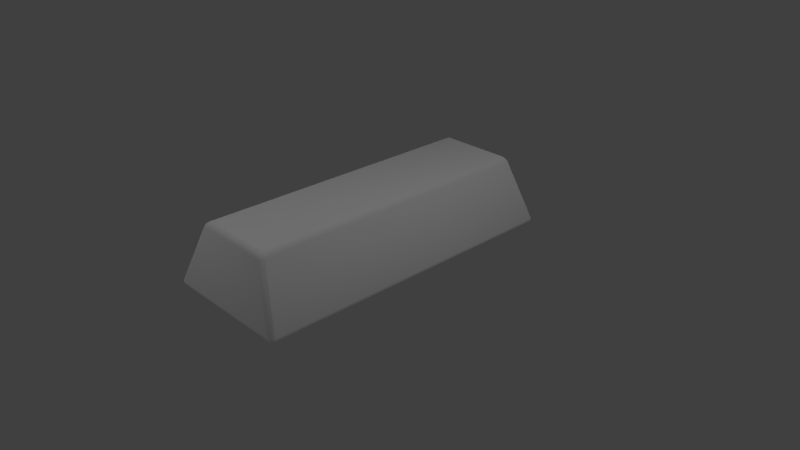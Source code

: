 # Source: gold_bar_0.blend  (saved by Blender 2.78.0; exported with 4.5.12 LTS)
import bpy
from mathutils import Matrix  # noqa: F401  (used for matrix-valued properties, if any)

bpy.ops.wm.read_factory_settings(use_empty=True)
scene = bpy.context.scene
scene.name = 'Scene'

# ---- collections
col_collection_1 = bpy.data.collections.new('Collection 1'); scene.collection.children.link(col_collection_1)

# ---- materials (node trees are filled in below, after node groups)
mat_material = bpy.data.materials.new('Material')
mat_material.alpha_threshold = 0.0
mat_material.use_transparent_shadow = False
mat_material.diffuse_color = (1.0, 1.0, 1.0, 1.0)
mat_material.roughness = 0.5
mat_material.specular_intensity = 1.0
mat_material.line_color = (0.0, 0.0, 0.0, 1.0)

# ---- material node trees

# ---- world
world_world = bpy.data.worlds.new('World'); scene.world = world_world
world_world.color = (0.05088, 0.05088, 0.05088)
world_world.use_sun_shadow = False
world_world.sun_shadow_jitter_overblur = 0.0
world_world.cycles.sampling_method = 'MANUAL'

# ---- cameras
cam_camera = bpy.data.cameras.new('Camera')
cam_camera.clip_end = 100.0
cam_camera.lens = 35.0
cam_camera.sensor_width = 32.0
cam_camera.sensor_height = 18.0
cam_camera.ortho_scale = 7.314
cam_camera.dof.focus_distance = 0.0
cam_camera.dof.aperture_fstop = 128.0

# ---- lights
light_lamp_003 = bpy.data.lights.new('Lamp.003', 'POINT')
light_lamp_003.transmission_factor = 0.0
light_lamp_003.cutoff_distance = 30.0
light_lamp_003.energy = 137.0
light_lamp_003.shadow_buffer_clip_start = 1.001
light_lamp_003.shadow_soft_size = 0.1
light_lamp_003.shadow_maximum_resolution = 0.006
light_lamp_003.use_absolute_resolution = True
light_lamp_002 = bpy.data.lights.new('Lamp.002', 'POINT')
light_lamp_002.transmission_factor = 0.0
light_lamp_002.cutoff_distance = 30.0
light_lamp_002.energy = 137.0
light_lamp_002.shadow_buffer_clip_start = 1.001
light_lamp_002.shadow_soft_size = 0.1
light_lamp_002.shadow_maximum_resolution = 0.006
light_lamp_002.use_absolute_resolution = True
light_lamp_001 = bpy.data.lights.new('Lamp.001', 'POINT')
light_lamp_001.transmission_factor = 0.0
light_lamp_001.cutoff_distance = 30.0
light_lamp_001.energy = 137.0
light_lamp_001.shadow_buffer_clip_start = 1.001
light_lamp_001.shadow_soft_size = 0.1
light_lamp_001.shadow_maximum_resolution = 0.006
light_lamp_001.use_absolute_resolution = True
light_lamp = bpy.data.lights.new('Lamp', 'POINT')
light_lamp.transmission_factor = 0.0
light_lamp.cutoff_distance = 30.0
light_lamp.energy = 137.0
light_lamp.shadow_buffer_clip_start = 1.001
light_lamp.shadow_soft_size = 0.1
light_lamp.shadow_maximum_resolution = 0.006
light_lamp.use_absolute_resolution = True

# ---- meshes
me_cube = bpy.data.meshes.new('Cube')
me_cube.from_pydata([(0.9547, 2.873, -0.2554), (0.9695, 2.839, -0.2557), (0.9667, 2.849, -0.2909), (0.9476, 2.887, -0.2926), (0.956, 2.855, -0.3075), (0.9249, 2.861, -0.3243), (0.9146, 2.893, -0.3083), (0.9478, 2.887, -0.2923), (0.9236, 2.902, -0.2541), (0.9479, 2.887, -0.2926), (0.9034, 2.909, -0.2874), (0.8862, 2.915, -0.2521), (0.9667, -2.849, -0.2909), (0.9695, -2.839, -0.2557), (0.9547, -2.873, -0.2554), (0.9476, -2.887, -0.2926), (0.9236, -2.902, -0.2541), (0.8862, -2.915, -0.2521), (0.9034, -2.909, -0.2874), (0.9479, -2.887, -0.2926), (0.956, -2.855, -0.3075), (0.9478, -2.887, -0.2923), (0.9146, -2.893, -0.3083), (0.9249, -2.861, -0.3243), (-0.9034, -2.909, -0.2874), (-0.8862, -2.915, -0.2521), (-0.9236, -2.902, -0.2541), (-0.9479, -2.887, -0.2926), (-0.9547, -2.873, -0.2554), (-0.9695, -2.839, -0.2557), (-0.9667, -2.849, -0.2909), (-0.9476, -2.887, -0.2926), (-0.9146, -2.893, -0.3083), (-0.9478, -2.887, -0.2923), (-0.956, -2.855, -0.3075), (-0.9249, -2.861, -0.3243), (-0.9236, 2.902, -0.2541), (-0.8862, 2.915, -0.2521), (-0.9034, 2.909, -0.2874), (-0.9479, 2.887, -0.2926), (-0.9146, 2.893, -0.3083), (-0.9249, 2.861, -0.3243), (-0.956, 2.855, -0.3075), (-0.9478, 2.887, -0.2923), (-0.9547, 2.873, -0.2554), (-0.9476, 2.887, -0.2926), (-0.9667, 2.849, -0.2909), (-0.9695, 2.839, -0.2557), (0.5782, 2.683, 0.5232), (0.5426, 2.697, 0.5211), (0.5311, 2.676, 0.5526), (0.5671, 2.659, 0.5542), (0.5209, 2.638, 0.5812), (0.5171, 2.602, 0.5933), (0.5541, 2.604, 0.5824), (0.5632, 2.645, 0.565), (0.6081, 2.654, 0.5246), (0.5791, 2.647, 0.5547), (0.5977, 2.611, 0.554), (0.6227, 2.619, 0.5247), (0.5311, -2.676, 0.5526), (0.5426, -2.697, 0.5211), (0.5782, -2.683, 0.5232), (0.5671, -2.659, 0.5542), (0.6081, -2.654, 0.5246), (0.6227, -2.619, 0.5247), (0.5977, -2.611, 0.554), (0.5791, -2.647, 0.5547), (0.5209, -2.638, 0.5812), (0.5632, -2.645, 0.565), (0.5541, -2.604, 0.5824), (0.5171, -2.602, 0.5933), (-0.5977, -2.611, 0.554), (-0.6227, -2.619, 0.5247), (-0.6081, -2.654, 0.5246), (-0.5791, -2.647, 0.5547), (-0.5782, -2.683, 0.5232), (-0.5426, -2.697, 0.5211), (-0.5311, -2.676, 0.5526), (-0.5671, -2.659, 0.5542), (-0.5541, -2.604, 0.5824), (-0.5632, -2.645, 0.565), (-0.5209, -2.638, 0.5812), (-0.5171, -2.602, 0.5933), (-0.6081, 2.654, 0.5246), (-0.6227, 2.619, 0.5247), (-0.5977, 2.611, 0.554), (-0.5791, 2.647, 0.5547), (-0.5541, 2.604, 0.5824), (-0.5171, 2.602, 0.5933), (-0.5209, 2.638, 0.5812), (-0.5632, 2.645, 0.565), (-0.5782, 2.683, 0.5232), (-0.5671, 2.659, 0.5542), (-0.5311, 2.676, 0.5526), (-0.5426, 2.697, 0.5211)], [], [(15, 19, 21), (27, 31, 33), (44, 84, 92, 36), (68, 82, 78, 60), (5, 23, 35, 41), (2, 12, 20, 4), (14, 64, 62, 16), (26, 76, 74, 28), (51, 55, 57), (50, 94, 90, 52), (80, 88, 86, 72), (87, 91, 93), (1, 59, 65, 13), (49, 11, 37, 95), (3, 7, 9), (17, 61, 77, 25), (18, 24, 32, 22), (29, 73, 85, 47), (30, 46, 42, 34), (39, 43, 45), (53, 89, 83, 71), (54, 70, 66, 58), (63, 67, 69), (75, 79, 81), (6, 40, 38, 10), (0, 1, 2, 3), (4, 5, 6, 7), (8, 9, 10, 11), (12, 13, 14, 15), (16, 17, 18, 19), (20, 21, 22, 23), (24, 25, 26, 27), (28, 29, 30, 31), (32, 33, 34, 35), (36, 37, 38, 39), (40, 41, 42, 43), (44, 45, 46, 47), (48, 49, 50, 51), (52, 53, 54, 55), (56, 57, 58, 59), (60, 61, 62, 63), (64, 65, 66, 67), (68, 69, 70, 71), (72, 73, 74, 75), (76, 77, 78, 79), (80, 81, 82, 83), (84, 85, 86, 87), (88, 89, 90, 91), (92, 93, 94, 95), (8, 0, 3, 9), (2, 4, 7, 3), (6, 10, 9, 7), (20, 12, 15, 21), (14, 16, 19, 15), (18, 22, 21, 19), (32, 24, 27, 33), (26, 28, 31, 27), (30, 34, 33, 31), (44, 36, 39, 45), (38, 40, 43, 39), (42, 46, 45, 43), (56, 48, 51, 57), (50, 52, 55, 51), (54, 58, 57, 55), (68, 60, 63, 69), (62, 64, 67, 63), (66, 70, 69, 67), (80, 72, 75, 81), (74, 76, 79, 75), (78, 82, 81, 79), (92, 84, 87, 93), (86, 88, 91, 87), (90, 94, 93, 91), (1, 13, 12, 2), (23, 5, 4, 20), (5, 41, 40, 6), (37, 11, 10, 38), (11, 49, 48, 8), (59, 1, 0, 56), (17, 25, 24, 18), (35, 23, 22, 32), (13, 65, 64, 14), (61, 17, 16, 62), (29, 47, 46, 30), (41, 35, 34, 42), (25, 77, 76, 26), (73, 29, 28, 74), (47, 85, 84, 44), (95, 37, 36, 92), (53, 71, 70, 54), (65, 59, 58, 66), (49, 95, 94, 50), (89, 53, 52, 90), (71, 83, 82, 68), (77, 61, 60, 78), (83, 89, 88, 80), (85, 73, 72, 86), (8, 48, 56, 0)])
me_cube.polygons.foreach_set('use_smooth', [True] * 98)
_k = set([(12, 13), (12, 20), (13, 65), (20, 23), (23, 35), (29, 30), (29, 73), (30, 34), (34, 35), (65, 66), (66, 70), (70, 71), (71, 83), (72, 73), (72, 80), (80, 83)])
me_cube.attributes.new('sharp_edge', 'BOOLEAN', 'EDGE').data.foreach_set('value', [ (min(e.vertices), max(e.vertices)) in _k for e in me_cube.edges])
_uv = me_cube.uv_layers.new(name='UVMap')
_uv.uv.foreach_set('vector', [0.5753, 0.8429, 0.5752, 0.8429, 0.5752, 0.8428, 0.3015, 0.8428, 0.3014, 0.8428, 0.3015, 0.8427, 0.00692, 0.9854, 0.0474, 0.8515, 0.05371, 0.8537, 0.01373, 0.9852, 0.523, 0.9934, 0.3542, 0.9913, 0.3536, 0.9835, 0.5237, 0.9857, 0.8482, 0.8343, 0.01104, 0.8343, 0.01104, 0.5636, 0.8482, 0.5636, 0.8359, 0.02919, 0.006501, 0.02926, 0.002629, 0.01472, 0.8365, 0.0147, 0.5776, 0.8491, 0.5371, 0.983, 0.5308, 0.9807, 0.5708, 0.8492, 0.3058, 0.8491, 0.3466, 0.9785, 0.3403, 0.9807, 0.2991, 0.8489, 0.237, 0.8497, 0.237, 0.8467, 0.2395, 0.8487, 0.2309, 0.8509, 0.06081, 0.8487, 0.06151, 0.841, 0.2303, 0.8432, 0.04766, 0.3699, 0.8013, 0.3697, 0.8031, 0.3829, 0.04673, 0.383, 0.05221, 0.8464, 0.05475, 0.8445, 0.05471, 0.8475, 0.8345, 0.04359, 0.8026, 0.1675, 0.04272, 0.1676, 0.01079, 0.04371, 0.2322, 0.8569, 0.2727, 0.9849, 0.0198, 0.9847, 0.05953, 0.8547, 0.2832, 0.9917, 0.2831, 0.9917, 0.283, 0.9916, 0.5647, 0.8497, 0.525, 0.9797, 0.3524, 0.9775, 0.3119, 0.8495, 0.5673, 0.8444, 0.3093, 0.8442, 0.3071, 0.8401, 0.5695, 0.8402, 0.01386, 0.5202, 0.04576, 0.3963, 0.8056, 0.3961, 0.8376, 0.52, 0.01245, 0.5346, 0.8419, 0.5345, 0.8457, 0.549, 0.01181, 0.5491, 0.009367, 0.9915, 0.009336, 0.9916, 0.009259, 0.9916, 0.8004, 0.207, 0.8005, 0.3566, 0.04793, 0.3567, 0.0479, 0.2072, 0.8007, 0.1939, 0.04704, 0.194, 0.04527, 0.1809, 0.8016, 0.1807, 0.5298, 0.9869, 0.5323, 0.988, 0.5298, 0.99, 0.345, 0.9857, 0.3475, 0.9847, 0.3475, 0.9877, 0.2775, 0.9943, 0.01501, 0.9942, 0.01723, 0.99, 0.2752, 0.9902, 0.2854, 0.9855, 0.2921, 0.9849, 0.2904, 0.9927, 0.2832, 0.9917, 0.2874, 0.996, 0.2812, 0.9999, 0.2775, 0.9943, 0.2831, 0.9917, 0.2787, 0.9854, 0.283, 0.9916, 0.2752, 0.9902, 0.2727, 0.9849, 0.5826, 0.8417, 0.5844, 0.8496, 0.5776, 0.8491, 0.5753, 0.8429, 0.5708, 0.8492, 0.5647, 0.8497, 0.5673, 0.8444, 0.5752, 0.8429, 0.5795, 0.8384, 0.5752, 0.8428, 0.5695, 0.8402, 0.5732, 0.8346, 0.3093, 0.8442, 0.3119, 0.8495, 0.3058, 0.8491, 0.3015, 0.8428, 0.2991, 0.8489, 0.2924, 0.8495, 0.2942, 0.8417, 0.3014, 0.8428, 0.3071, 0.8401, 0.3015, 0.8427, 0.2972, 0.8384, 0.3034, 0.8346, 0.01373, 0.9852, 0.0198, 0.9847, 0.01723, 0.99, 0.009367, 0.9915, 0.01501, 0.9942, 0.01129, 0.9999, 0.005025, 0.996, 0.009336, 0.9916, 0.00692, 0.9854, 0.009259, 0.9916, 0.001982, 0.9927, 0.0001281, 0.9848, 0.238, 0.856, 0.2322, 0.8569, 0.2309, 0.8509, 0.237, 0.8497, 0.2303, 0.8432, 0.2306, 0.8367, 0.2374, 0.8389, 0.237, 0.8467, 0.2443, 0.8537, 0.2395, 0.8487, 0.2453, 0.8447, 0.2497, 0.8505, 0.5237, 0.9857, 0.525, 0.9797, 0.5308, 0.9807, 0.5298, 0.9869, 0.5371, 0.983, 0.5426, 0.9863, 0.5381, 0.9922, 0.5323, 0.988, 0.523, 0.9934, 0.5298, 0.99, 0.53, 0.9978, 0.5231, 0.9999, 0.3392, 0.9898, 0.3348, 0.9839, 0.3403, 0.9807, 0.345, 0.9857, 0.3466, 0.9785, 0.3524, 0.9775, 0.3536, 0.9835, 0.3475, 0.9847, 0.3471, 0.9955, 0.3475, 0.9877, 0.3542, 0.9913, 0.3539, 0.9977, 0.0474, 0.8515, 0.04189, 0.8482, 0.04639, 0.8423, 0.05221, 0.8464, 0.05453, 0.8366, 0.0614, 0.8346, 0.06151, 0.841, 0.05475, 0.8445, 0.05371, 0.8537, 0.05471, 0.8475, 0.06081, 0.8487, 0.05953, 0.8547, 0.2787, 0.9854, 0.2854, 0.9855, 0.2832, 0.9917, 0.283, 0.9916, 0.2904, 0.9927, 0.2874, 0.996, 0.2831, 0.9917, 0.2832, 0.9917, 0.2775, 0.9943, 0.2752, 0.9902, 0.283, 0.9916, 0.2831, 0.9917, 0.5795, 0.8384, 0.5826, 0.8417, 0.5753, 0.8429, 0.5752, 0.8428, 0.5776, 0.8491, 0.5708, 0.8492, 0.5752, 0.8429, 0.5753, 0.8429, 0.5673, 0.8444, 0.5695, 0.8402, 0.5752, 0.8428, 0.5752, 0.8429, 0.3071, 0.8401, 0.3093, 0.8442, 0.3015, 0.8428, 0.3015, 0.8427, 0.3058, 0.8491, 0.2991, 0.8489, 0.3014, 0.8428, 0.3015, 0.8428, 0.2942, 0.8417, 0.2972, 0.8384, 0.3015, 0.8427, 0.3014, 0.8428, 0.00692, 0.9854, 0.01373, 0.9852, 0.009367, 0.9915, 0.009259, 0.9916, 0.01723, 0.99, 0.01501, 0.9942, 0.009336, 0.9916, 0.009367, 0.9915, 0.005025, 0.996, 0.001982, 0.9927, 0.009259, 0.9916, 0.009336, 0.9916, 0.2443, 0.8537, 0.238, 0.856, 0.237, 0.8497, 0.2395, 0.8487, 0.2309, 0.8509, 0.2303, 0.8432, 0.237, 0.8467, 0.237, 0.8497, 0.2374, 0.8389, 0.2453, 0.8447, 0.2395, 0.8487, 0.237, 0.8467, 0.523, 0.9934, 0.5237, 0.9857, 0.5298, 0.9869, 0.5298, 0.99, 0.5308, 0.9807, 0.5371, 0.983, 0.5323, 0.988, 0.5298, 0.9869, 0.5381, 0.9922, 0.53, 0.9978, 0.5298, 0.99, 0.5323, 0.988, 0.3471, 0.9955, 0.3392, 0.9898, 0.345, 0.9857, 0.3475, 0.9877, 0.3403, 0.9807, 0.3466, 0.9785, 0.3475, 0.9847, 0.345, 0.9857, 0.3536, 0.9835, 0.3542, 0.9913, 0.3475, 0.9877, 0.3475, 0.9847, 0.05371, 0.8537, 0.0474, 0.8515, 0.05221, 0.8464, 0.05471, 0.8475, 0.04639, 0.8423, 0.05453, 0.8366, 0.05475, 0.8445, 0.05221, 0.8464, 0.06151, 0.841, 0.06081, 0.8487, 0.05471, 0.8475, 0.05475, 0.8445, 0.8345, 0.04359, 0.01079, 0.04371, 0.006501, 0.02926, 0.8359, 0.02919, 0.0001281, 0.0001281, 0.8373, 0.0001281, 0.8365, 0.0147, 0.002629, 0.01472, 0.2812, 0.9999, 0.01129, 0.9999, 0.01501, 0.9942, 0.2775, 0.9943, 0.0198, 0.9847, 0.2727, 0.9849, 0.2752, 0.9902, 0.01723, 0.99, 0.2727, 0.9849, 0.2322, 0.8569, 0.238, 0.856, 0.2787, 0.9854, 0.2497, 0.8505, 0.2921, 0.9849, 0.2854, 0.9855, 0.2443, 0.8537, 0.5647, 0.8497, 0.3119, 0.8495, 0.3093, 0.8442, 0.5673, 0.8444, 0.3034, 0.8346, 0.5732, 0.8346, 0.5695, 0.8402, 0.3071, 0.8401, 0.5844, 0.8496, 0.5426, 0.9863, 0.5371, 0.983, 0.5776, 0.8491, 0.525, 0.9797, 0.5647, 0.8497, 0.5708, 0.8492, 0.5308, 0.9807, 0.01386, 0.5202, 0.8376, 0.52, 0.8419, 0.5345, 0.01245, 0.5346, 0.8482, 0.5636, 0.01104, 0.5636, 0.01181, 0.5491, 0.8457, 0.549, 0.3119, 0.8495, 0.3524, 0.9775, 0.3466, 0.9785, 0.3058, 0.8491, 0.3348, 0.9839, 0.2924, 0.8495, 0.2991, 0.8489, 0.3403, 0.9807, 0.0001281, 0.9848, 0.04189, 0.8482, 0.0474, 0.8515, 0.00692, 0.9854, 0.05953, 0.8547, 0.0198, 0.9847, 0.01373, 0.9852, 0.05371, 0.8537, 0.8004, 0.207, 0.0479, 0.2072, 0.04704, 0.194, 0.8007, 0.1939, 0.04272, 0.1676, 0.8026, 0.1675, 0.8016, 0.1807, 0.04527, 0.1809, 0.2322, 0.8569, 0.05953, 0.8547, 0.06081, 0.8487, 0.2309, 0.8509, 0.0614, 0.8346, 0.2306, 0.8367, 0.2303, 0.8432, 0.06151, 0.841, 0.5231, 0.9999, 0.3539, 0.9977, 0.3542, 0.9913, 0.523, 0.9934, 0.3524, 0.9775, 0.525, 0.9797, 0.5237, 0.9857, 0.3536, 0.9835, 0.04793, 0.3567, 0.8005, 0.3566, 0.8013, 0.3697, 0.04766, 0.3699, 0.8056, 0.3961, 0.04576, 0.3963, 0.04673, 0.383, 0.8031, 0.3829, 0.2787, 0.9854, 0.238, 0.856, 0.2443, 0.8537, 0.2854, 0.9855])
_ca = me_cube.color_attributes.new('Col', 'BYTE_COLOR', 'CORNER')
_ca.data.foreach_set('color', [1.0, 1.0, 1.0, 1.0, 1.0, 1.0, 1.0, 1.0, 1.0, 1.0, 1.0, 1.0, 1.0, 1.0, 1.0, 1.0, 1.0, 1.0, 1.0, 1.0, 1.0, 1.0, 1.0, 1.0, 1.0, 1.0, 1.0, 1.0, 1.0, 1.0, 1.0, 1.0, 1.0, 1.0, 1.0, 1.0, 1.0, 1.0, 1.0, 1.0, 1.0, 1.0, 1.0, 1.0, 1.0, 1.0, 1.0, 1.0, 1.0, 1.0, 1.0, 1.0, 1.0, 1.0, 1.0, 1.0, 1.0, 1.0, 1.0, 1.0, 1.0, 1.0, 1.0, 1.0, 1.0, 1.0, 1.0, 1.0, 1.0, 1.0, 1.0, 1.0, 1.0, 1.0, 1.0, 1.0, 1.0, 1.0, 1.0, 1.0, 1.0, 1.0, 1.0, 1.0, 1.0, 1.0, 1.0, 1.0, 1.0, 1.0, 1.0, 1.0, 1.0, 1.0, 1.0, 1.0, 1.0, 1.0, 1.0, 1.0, 1.0, 1.0, 1.0, 1.0, 1.0, 1.0, 1.0, 1.0, 1.0, 1.0, 1.0, 1.0, 1.0, 1.0, 1.0, 1.0, 1.0, 1.0, 1.0, 1.0, 1.0, 1.0, 1.0, 1.0, 1.0, 1.0, 1.0, 1.0, 1.0, 1.0, 1.0, 1.0, 1.0, 1.0, 1.0, 1.0, 1.0, 1.0, 1.0, 1.0, 1.0, 1.0, 1.0, 1.0, 1.0, 1.0, 1.0, 1.0, 1.0, 1.0, 1.0, 1.0, 1.0, 1.0, 1.0, 1.0, 1.0, 1.0, 1.0, 1.0, 1.0, 1.0, 1.0, 1.0, 1.0, 1.0, 1.0, 1.0, 1.0, 1.0, 1.0, 1.0, 1.0, 1.0, 1.0, 1.0, 1.0, 1.0, 1.0, 1.0, 1.0, 1.0, 1.0, 1.0, 1.0, 1.0, 1.0, 1.0, 1.0, 1.0, 1.0, 1.0, 1.0, 1.0, 1.0, 1.0, 1.0, 1.0, 1.0, 1.0, 1.0, 1.0, 1.0, 1.0, 1.0, 1.0, 1.0, 1.0, 1.0, 1.0, 1.0, 1.0, 1.0, 1.0, 1.0, 1.0, 1.0, 1.0, 1.0, 1.0, 1.0, 1.0, 1.0, 1.0, 1.0, 1.0, 1.0, 1.0, 1.0, 1.0, 1.0, 1.0, 1.0, 1.0, 1.0, 1.0, 1.0, 1.0, 1.0, 1.0, 1.0, 1.0, 1.0, 1.0, 1.0, 1.0, 1.0, 1.0, 1.0, 1.0, 1.0, 1.0, 1.0, 1.0, 1.0, 1.0, 1.0, 1.0, 1.0, 1.0, 1.0, 1.0, 1.0, 1.0, 1.0, 1.0, 1.0, 1.0, 1.0, 1.0, 1.0, 1.0, 1.0, 1.0, 1.0, 1.0, 1.0, 1.0, 1.0, 1.0, 1.0, 1.0, 1.0, 1.0, 1.0, 1.0, 1.0, 1.0, 1.0, 1.0, 1.0, 1.0, 1.0, 1.0, 1.0, 1.0, 1.0, 1.0, 1.0, 1.0, 1.0, 1.0, 1.0, 1.0, 1.0, 1.0, 1.0, 1.0, 1.0, 1.0, 1.0, 1.0, 1.0, 1.0, 1.0, 1.0, 1.0, 1.0, 1.0, 1.0, 1.0, 1.0, 1.0, 1.0, 1.0, 1.0, 1.0, 1.0, 1.0, 1.0, 1.0, 1.0, 1.0, 1.0, 1.0, 1.0, 1.0, 1.0, 1.0, 1.0, 1.0, 1.0, 1.0, 1.0, 1.0, 1.0, 1.0, 1.0, 1.0, 1.0, 1.0, 1.0, 1.0, 1.0, 1.0, 1.0, 1.0, 1.0, 1.0, 1.0, 1.0, 1.0, 1.0, 1.0, 1.0, 1.0, 1.0, 1.0, 1.0, 1.0, 1.0, 1.0, 1.0, 1.0, 1.0, 1.0, 1.0, 1.0, 1.0, 1.0, 1.0, 1.0, 1.0, 1.0, 1.0, 1.0, 1.0, 1.0, 1.0, 1.0, 1.0, 1.0, 1.0, 1.0, 1.0, 1.0, 1.0, 1.0, 1.0, 1.0, 1.0, 1.0, 1.0, 1.0, 1.0, 1.0, 1.0, 1.0, 1.0, 1.0, 1.0, 1.0, 1.0, 1.0, 1.0, 1.0, 1.0, 1.0, 1.0, 1.0, 1.0, 1.0, 1.0, 1.0, 1.0, 1.0, 1.0, 1.0, 1.0, 1.0, 1.0, 1.0, 1.0, 1.0, 1.0, 1.0, 1.0, 1.0, 1.0, 1.0, 1.0, 1.0, 1.0, 1.0, 1.0, 1.0, 1.0, 1.0, 1.0, 1.0, 1.0, 1.0, 1.0, 1.0, 1.0, 1.0, 1.0, 1.0, 1.0, 1.0, 1.0, 1.0, 1.0, 1.0, 1.0, 1.0, 1.0, 1.0, 1.0, 1.0, 1.0, 1.0, 1.0, 1.0, 1.0, 1.0, 1.0, 1.0, 1.0, 1.0, 1.0, 1.0, 1.0, 1.0, 1.0, 1.0, 1.0, 1.0, 1.0, 1.0, 1.0, 1.0, 1.0, 1.0, 1.0, 1.0, 1.0, 1.0, 1.0, 1.0, 1.0, 1.0, 1.0, 1.0, 1.0, 1.0, 1.0, 1.0, 1.0, 1.0, 1.0, 1.0, 1.0, 1.0, 1.0, 1.0, 1.0, 1.0, 1.0, 1.0, 1.0, 1.0, 1.0, 1.0, 1.0, 1.0, 1.0, 1.0, 1.0, 1.0, 1.0, 1.0, 1.0, 1.0, 1.0, 1.0, 1.0, 1.0, 1.0, 1.0, 1.0, 1.0, 1.0, 1.0, 1.0, 1.0, 1.0, 1.0, 1.0, 1.0, 1.0, 1.0, 1.0, 1.0, 1.0, 1.0, 1.0, 1.0, 1.0, 1.0, 1.0, 1.0, 1.0, 1.0, 1.0, 1.0, 1.0, 1.0, 1.0, 1.0, 1.0, 1.0, 1.0, 1.0, 1.0, 1.0, 1.0, 1.0, 1.0, 1.0, 1.0, 1.0, 1.0, 1.0, 1.0, 1.0, 1.0, 1.0, 1.0, 1.0, 1.0, 1.0, 1.0, 1.0, 1.0, 1.0, 1.0, 1.0, 1.0, 1.0, 1.0, 1.0, 1.0, 1.0, 1.0, 1.0, 1.0, 1.0, 1.0, 1.0, 1.0, 1.0, 1.0, 1.0, 1.0, 1.0, 1.0, 1.0, 1.0, 1.0, 1.0, 1.0, 1.0, 1.0, 1.0, 1.0, 1.0, 1.0, 1.0, 1.0, 1.0, 1.0, 1.0, 1.0, 1.0, 1.0, 1.0, 1.0, 1.0, 1.0, 1.0, 1.0, 1.0, 1.0, 1.0, 1.0, 1.0, 1.0, 1.0, 1.0, 1.0, 1.0, 1.0, 1.0, 1.0, 1.0, 1.0, 1.0, 1.0, 1.0, 1.0, 1.0, 1.0, 1.0, 1.0, 1.0, 1.0, 1.0, 1.0, 1.0, 1.0, 1.0, 1.0, 1.0, 1.0, 1.0, 1.0, 1.0, 1.0, 1.0, 1.0, 1.0, 1.0, 1.0, 1.0, 1.0, 1.0, 1.0, 1.0, 1.0, 1.0, 1.0, 1.0, 1.0, 1.0, 1.0, 1.0, 1.0, 1.0, 1.0, 1.0, 1.0, 1.0, 1.0, 1.0, 1.0, 1.0, 1.0, 1.0, 1.0, 1.0, 1.0, 1.0, 1.0, 1.0, 1.0, 1.0, 1.0, 1.0, 1.0, 1.0, 1.0, 1.0, 1.0, 1.0, 1.0, 1.0, 1.0, 1.0, 1.0, 1.0, 1.0, 1.0, 1.0, 1.0, 1.0, 1.0, 1.0, 1.0, 1.0, 1.0, 1.0, 1.0, 1.0, 1.0, 1.0, 1.0, 1.0, 1.0, 1.0, 1.0, 1.0, 1.0, 1.0, 1.0, 1.0, 1.0, 1.0, 1.0, 1.0, 1.0, 1.0, 1.0, 1.0, 1.0, 1.0, 1.0, 1.0, 1.0, 1.0, 1.0, 1.0, 1.0, 1.0, 1.0, 1.0, 1.0, 1.0, 1.0, 1.0, 1.0, 1.0, 1.0, 1.0, 1.0, 1.0, 1.0, 1.0, 1.0, 1.0, 1.0, 1.0, 1.0, 1.0, 1.0, 1.0, 1.0, 1.0, 1.0, 1.0, 1.0, 1.0, 1.0, 1.0, 1.0, 1.0, 1.0, 1.0, 1.0, 1.0, 1.0, 1.0, 1.0, 1.0, 1.0, 1.0, 1.0, 1.0, 1.0, 1.0, 1.0, 1.0, 1.0, 1.0, 1.0, 1.0, 1.0, 1.0, 1.0, 1.0, 1.0, 1.0, 1.0, 1.0, 1.0, 1.0, 1.0, 1.0, 1.0, 1.0, 1.0, 1.0, 1.0, 1.0, 1.0, 1.0, 1.0, 1.0, 1.0, 1.0, 1.0, 1.0, 1.0, 1.0, 1.0, 1.0, 1.0, 1.0, 1.0, 1.0, 1.0, 1.0, 1.0, 1.0, 1.0, 1.0, 1.0, 1.0, 1.0, 1.0, 1.0, 1.0, 1.0, 1.0, 1.0, 1.0, 1.0, 1.0, 1.0, 1.0, 1.0, 1.0, 1.0, 1.0, 1.0, 1.0, 1.0, 1.0, 1.0, 1.0, 1.0, 1.0, 1.0, 1.0, 1.0, 1.0, 1.0, 1.0, 1.0, 1.0, 1.0, 1.0, 1.0, 1.0, 1.0, 1.0, 1.0, 1.0, 1.0, 1.0, 1.0, 1.0, 1.0, 1.0, 1.0, 1.0, 1.0, 1.0, 1.0, 1.0, 1.0, 1.0, 1.0, 1.0, 1.0, 1.0, 1.0, 1.0, 1.0, 1.0, 1.0, 1.0, 1.0, 1.0, 1.0, 1.0, 1.0, 1.0, 1.0, 1.0, 1.0, 1.0, 1.0, 1.0, 1.0, 1.0, 1.0, 1.0, 1.0, 1.0, 1.0, 1.0, 1.0, 1.0, 1.0, 1.0, 1.0, 1.0, 1.0, 1.0, 1.0, 1.0, 1.0, 1.0, 1.0, 1.0, 1.0, 1.0, 1.0, 1.0, 1.0, 1.0, 1.0, 1.0, 1.0, 1.0, 1.0, 1.0, 1.0, 1.0, 1.0, 1.0, 1.0, 1.0, 1.0, 1.0, 1.0, 1.0, 1.0, 1.0, 1.0, 1.0, 1.0, 1.0, 1.0, 1.0, 1.0, 1.0, 1.0, 1.0, 1.0, 1.0, 1.0, 1.0, 1.0, 1.0, 1.0, 1.0, 1.0, 1.0, 1.0, 1.0, 1.0, 1.0, 1.0, 1.0, 1.0, 1.0, 1.0, 1.0, 1.0, 1.0, 1.0, 1.0, 1.0, 1.0, 1.0, 1.0, 1.0, 1.0, 1.0, 1.0, 1.0, 1.0, 1.0, 1.0, 1.0, 1.0, 1.0, 1.0, 1.0, 1.0, 1.0, 1.0, 1.0, 1.0, 1.0, 1.0, 1.0, 1.0, 1.0, 1.0, 1.0, 1.0, 1.0, 1.0, 1.0, 1.0, 1.0, 1.0, 1.0, 1.0, 1.0, 1.0, 1.0, 1.0, 1.0, 1.0, 1.0, 1.0, 1.0, 1.0, 1.0, 1.0, 1.0, 1.0, 1.0, 1.0, 1.0, 1.0, 1.0, 1.0, 1.0, 1.0, 1.0, 1.0, 1.0, 1.0, 1.0, 1.0, 1.0, 1.0, 1.0, 1.0, 1.0, 1.0, 1.0, 1.0, 1.0, 1.0, 1.0, 1.0, 1.0, 1.0, 1.0, 1.0, 1.0, 1.0, 1.0, 1.0, 1.0, 1.0, 1.0, 1.0, 1.0, 1.0, 1.0, 1.0, 1.0, 1.0, 1.0, 1.0, 1.0, 1.0, 1.0, 1.0, 1.0, 1.0, 1.0, 1.0, 1.0, 1.0, 1.0, 1.0, 1.0, 1.0, 1.0, 1.0, 1.0, 1.0, 1.0, 1.0, 1.0, 1.0, 1.0, 1.0, 1.0, 1.0, 1.0, 1.0, 1.0, 1.0, 1.0, 1.0, 1.0, 1.0, 1.0, 1.0, 1.0, 1.0, 1.0, 1.0, 1.0, 1.0, 1.0, 1.0, 1.0, 1.0, 1.0, 1.0, 1.0, 1.0, 1.0, 1.0, 1.0, 1.0, 1.0, 1.0, 1.0, 1.0, 1.0, 1.0, 1.0, 1.0, 1.0, 1.0, 1.0, 1.0, 1.0, 1.0, 1.0, 1.0, 1.0, 1.0, 1.0, 1.0, 1.0, 1.0, 1.0, 1.0, 1.0, 1.0, 1.0, 1.0, 1.0, 1.0, 1.0, 1.0, 1.0, 1.0, 1.0, 1.0, 1.0, 1.0, 1.0, 1.0, 1.0, 1.0, 1.0, 1.0, 1.0, 1.0, 1.0, 1.0, 1.0, 1.0, 1.0, 1.0, 1.0, 1.0, 1.0, 1.0, 1.0, 1.0, 1.0, 1.0, 1.0, 1.0, 1.0, 1.0, 1.0, 1.0, 1.0, 1.0, 1.0, 1.0, 1.0, 1.0, 1.0, 1.0, 1.0, 1.0, 1.0, 1.0, 1.0, 1.0, 1.0, 1.0, 1.0, 1.0, 1.0, 1.0, 1.0, 1.0, 1.0, 1.0, 1.0, 1.0, 1.0, 1.0, 1.0, 1.0, 1.0, 1.0, 1.0, 1.0, 1.0, 1.0, 1.0, 1.0, 1.0, 1.0, 1.0, 1.0, 1.0, 1.0, 1.0, 1.0, 1.0, 1.0, 1.0, 1.0, 1.0, 1.0, 1.0, 1.0, 1.0, 1.0, 1.0, 1.0, 1.0, 1.0, 1.0, 1.0, 1.0, 1.0, 1.0, 1.0, 1.0, 1.0, 1.0, 1.0, 1.0, 1.0, 1.0, 1.0, 1.0, 1.0, 1.0, 1.0, 1.0, 1.0, 1.0, 1.0, 1.0, 1.0, 1.0, 1.0, 1.0, 1.0, 1.0, 1.0, 1.0, 1.0, 1.0, 1.0, 1.0, 1.0, 1.0, 1.0, 1.0, 1.0, 1.0, 1.0, 1.0, 1.0, 1.0, 1.0, 1.0, 1.0, 1.0, 1.0, 1.0, 1.0, 1.0, 1.0, 1.0, 1.0, 1.0, 1.0, 1.0, 1.0, 1.0, 1.0, 1.0, 1.0, 1.0, 1.0, 1.0, 1.0, 1.0, 1.0, 1.0, 1.0, 1.0, 1.0, 1.0, 1.0, 1.0, 1.0, 1.0, 1.0, 1.0, 1.0, 1.0, 1.0, 1.0, 1.0, 1.0, 1.0, 1.0, 1.0, 1.0, 1.0, 1.0, 1.0, 1.0, 1.0, 1.0, 1.0, 1.0, 1.0, 1.0, 1.0, 1.0, 1.0, 1.0, 1.0, 1.0, 1.0, 1.0, 1.0, 1.0, 1.0, 1.0, 1.0, 1.0, 1.0, 1.0, 1.0, 1.0, 1.0, 1.0, 1.0, 1.0, 1.0, 1.0, 1.0, 1.0, 1.0, 1.0, 1.0, 1.0, 1.0, 1.0, 1.0, 1.0, 1.0, 1.0, 1.0, 1.0, 1.0, 1.0, 1.0, 1.0, 1.0, 1.0, 1.0, 1.0, 1.0, 1.0, 1.0, 1.0, 1.0, 1.0, 1.0, 1.0, 1.0, 1.0, 1.0, 1.0, 1.0, 1.0, 1.0, 1.0, 1.0, 1.0, 1.0, 1.0, 1.0, 1.0, 1.0, 1.0, 1.0, 1.0, 1.0, 1.0, 1.0, 1.0, 1.0, 1.0, 1.0, 1.0, 1.0, 1.0, 1.0, 1.0, 1.0, 1.0, 1.0, 1.0, 1.0, 1.0, 1.0, 1.0, 1.0, 1.0, 1.0, 1.0, 1.0, 1.0, 1.0, 1.0, 1.0, 1.0, 1.0, 1.0, 1.0, 1.0, 1.0, 1.0, 1.0, 1.0, 1.0, 1.0, 1.0, 1.0, 1.0, 1.0, 1.0, 1.0, 1.0, 1.0, 1.0, 1.0, 1.0, 1.0, 1.0, 1.0, 1.0, 1.0, 1.0, 1.0, 1.0, 1.0, 1.0])
me_cube.materials.append(mat_material)
me_cube.use_remesh_preserve_volume = False
me_cube.use_remesh_preserve_attributes = False
me_cube.use_mirror_vertex_groups = False
me_cube.update()

# ---- objects
ob_lamp_003 = bpy.data.objects.new('Lamp.003', light_lamp_003)
ob_lamp_002 = bpy.data.objects.new('Lamp.002', light_lamp_002)
ob_lamp_001 = bpy.data.objects.new('Lamp.001', light_lamp_001)
ob_cube = bpy.data.objects.new('Cube', me_cube)
ob_lamp = bpy.data.objects.new('Lamp', light_lamp)
ob_camera = bpy.data.objects.new('Camera', cam_camera)

# ---- transforms, parenting, visibility, modifiers, constraints
ob_lamp_003.location = (4.722, 18.95, 2.576)
ob_lamp_003.rotation_euler = (0.6503, 0.05522, 1.866)
ob_lamp_003.lock_rotations_4d = False
ob_lamp_003.empty_display_type = 'ARROWS'
ob_lamp_003.color = (0.0, 0.0, 0.0, 0.0)
ob_lamp_003.lineart.crease_threshold = 0.0
ob_lamp_002.location = (-3.591, -4.681, -15.33)
ob_lamp_002.rotation_euler = (0.6503, 0.05522, 1.866)
ob_lamp_002.lock_rotations_4d = False
ob_lamp_002.empty_display_type = 'ARROWS'
ob_lamp_002.color = (0.0, 0.0, 0.0, 0.0)
ob_lamp_002.lineart.crease_threshold = 0.0
ob_lamp_001.location = (-3.645, -5.129, 5.938)
ob_lamp_001.rotation_euler = (0.6503, 0.05522, 1.866)
ob_lamp_001.lock_rotations_4d = False
ob_lamp_001.empty_display_type = 'ARROWS'
ob_lamp_001.color = (0.0, 0.0, 0.0, 0.0)
ob_lamp_001.lineart.crease_threshold = 0.0
ob_cube.location = (0.0, 0.0, 0.3648)
ob_cube.scale = (0.9314, 0.7509, 0.9834)
ob_cube.lock_rotations_4d = False
ob_cube.empty_display_type = 'ARROWS'
ob_cube.lineart.crease_threshold = 0.0
ob_lamp.location = (4.076, 1.005, 5.904)
ob_lamp.rotation_euler = (0.6503, 0.05522, 1.866)
ob_lamp.lock_rotations_4d = False
ob_lamp.empty_display_type = 'ARROWS'
ob_lamp.color = (0.0, 0.0, 0.0, 0.0)
ob_lamp.lineart.crease_threshold = 0.0
ob_camera.location = (7.481, -6.508, 5.344)
ob_camera.rotation_euler = (1.109, 0.0, 0.8149)
ob_camera.lock_rotations_4d = False
ob_camera.empty_display_type = 'ARROWS'
ob_camera.color = (0.0, 0.0, 0.0, 0.0)
ob_camera.display_type = 'WIRE'
ob_camera.lineart.crease_threshold = 0.0

# ---- collection membership
col_collection_1.objects.link(ob_lamp_003)
col_collection_1.objects.link(ob_lamp_002)
col_collection_1.objects.link(ob_lamp_001)
col_collection_1.objects.link(ob_cube)
col_collection_1.objects.link(ob_lamp)
col_collection_1.objects.link(ob_camera)

# ---- scene / render settings (as saved in the file)
scene.camera = ob_camera
scene.frame_start = 1; scene.frame_end = 250; scene.frame_set(1)
scene.render.engine = 'BLENDER_EEVEE_NEXT'
scene.render.resolution_percentage = 50
scene.render.dither_intensity = 0.0
scene.cycles.use_denoising = False
scene.cycles.samples = 128
scene.cycles.sampling_pattern = 'TABULATED_SOBOL'
scene.cycles.light_sampling_threshold = 0.0
scene.cycles.use_adaptive_sampling = False
scene.cycles.use_light_tree = False
scene.cycles.blur_glossy = 0.0
scene.cycles.sample_clamp_indirect = 0.0
scene.view_settings.view_transform = 'Standard'
bpy.context.view_layer.update()
